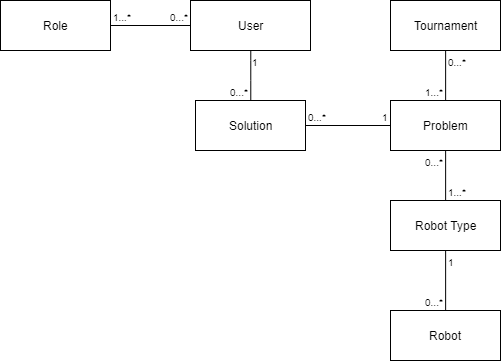

The diagram above was exported from draw.io. Its source (the exported page's mxGraphModel, read from the mxfile embedded in the PNG):
<mxGraphModel dx="1624" dy="1623" grid="1" gridSize="10" guides="1" tooltips="1" connect="1" arrows="1" fold="1" page="1" pageScale="1" pageWidth="827" pageHeight="1169" math="0" shadow="0">
  <root>
    <mxCell id="0" />
    <mxCell id="1" parent="0" />
    <mxCell id="ybIFbvpiOj7J7DIxvJZT-1" value="User&lt;br&gt;" style="html=1;" vertex="1" parent="1">
      <mxGeometry x="-490" y="-1020" width="120" height="50" as="geometry" />
    </mxCell>
    <mxCell id="ybIFbvpiOj7J7DIxvJZT-3" value="Role" style="html=1;" vertex="1" parent="1">
      <mxGeometry x="-680" y="-1020" width="110" height="50" as="geometry" />
    </mxCell>
    <mxCell id="ybIFbvpiOj7J7DIxvJZT-5" value="" style="endArrow=none;html=1;edgeStyle=orthogonalEdgeStyle;entryX=0;entryY=0.5;entryDx=0;entryDy=0;exitX=1;exitY=0.5;exitDx=0;exitDy=0;" edge="1" parent="1" source="ybIFbvpiOj7J7DIxvJZT-3" target="ybIFbvpiOj7J7DIxvJZT-1">
      <mxGeometry relative="1" as="geometry">
        <mxPoint x="-680" y="-950" as="sourcePoint" />
        <mxPoint x="-520" y="-950" as="targetPoint" />
      </mxGeometry>
    </mxCell>
    <mxCell id="ybIFbvpiOj7J7DIxvJZT-6" value="1...*" style="resizable=0;html=1;align=left;verticalAlign=bottom;labelBackgroundColor=#ffffff;fontSize=10;" connectable="0" vertex="1" parent="ybIFbvpiOj7J7DIxvJZT-5">
      <mxGeometry x="-1" relative="1" as="geometry" />
    </mxCell>
    <mxCell id="ybIFbvpiOj7J7DIxvJZT-7" value="0...*" style="resizable=0;html=1;align=right;verticalAlign=bottom;labelBackgroundColor=#ffffff;fontSize=10;" connectable="0" vertex="1" parent="ybIFbvpiOj7J7DIxvJZT-5">
      <mxGeometry x="1" relative="1" as="geometry">
        <mxPoint x="-0.5" as="offset" />
      </mxGeometry>
    </mxCell>
    <mxCell id="ybIFbvpiOj7J7DIxvJZT-8" value="Problem" style="html=1;" vertex="1" parent="1">
      <mxGeometry x="-290" y="-920" width="110" height="50" as="geometry" />
    </mxCell>
    <mxCell id="ybIFbvpiOj7J7DIxvJZT-11" value="Solution" style="html=1;" vertex="1" parent="1">
      <mxGeometry x="-485" y="-920" width="110" height="50" as="geometry" />
    </mxCell>
    <mxCell id="ybIFbvpiOj7J7DIxvJZT-12" value="Robot" style="html=1;" vertex="1" parent="1">
      <mxGeometry x="-290" y="-710" width="110" height="50" as="geometry" />
    </mxCell>
    <mxCell id="ybIFbvpiOj7J7DIxvJZT-15" value="Robot Type" style="html=1;" vertex="1" parent="1">
      <mxGeometry x="-290" y="-820" width="110" height="50" as="geometry" />
    </mxCell>
    <mxCell id="ybIFbvpiOj7J7DIxvJZT-17" value="" style="endArrow=none;html=1;edgeStyle=orthogonalEdgeStyle;entryX=0.5;entryY=0;entryDx=0;entryDy=0;exitX=0.5;exitY=1;exitDx=0;exitDy=0;" edge="1" parent="1" source="ybIFbvpiOj7J7DIxvJZT-15" target="ybIFbvpiOj7J7DIxvJZT-12">
      <mxGeometry relative="1" as="geometry">
        <mxPoint x="-700" y="-640" as="sourcePoint" />
        <mxPoint x="-540" y="-640" as="targetPoint" />
      </mxGeometry>
    </mxCell>
    <mxCell id="ybIFbvpiOj7J7DIxvJZT-18" value="1" style="resizable=0;html=1;align=left;verticalAlign=bottom;labelBackgroundColor=#ffffff;fontSize=10;" connectable="0" vertex="1" parent="ybIFbvpiOj7J7DIxvJZT-17">
      <mxGeometry x="-1" relative="1" as="geometry">
        <mxPoint y="20" as="offset" />
      </mxGeometry>
    </mxCell>
    <mxCell id="ybIFbvpiOj7J7DIxvJZT-19" value="0...*" style="resizable=0;html=1;align=right;verticalAlign=bottom;labelBackgroundColor=#ffffff;fontSize=10;" connectable="0" vertex="1" parent="ybIFbvpiOj7J7DIxvJZT-17">
      <mxGeometry x="1" relative="1" as="geometry" />
    </mxCell>
    <mxCell id="ybIFbvpiOj7J7DIxvJZT-21" value="Tournament" style="html=1;" vertex="1" parent="1">
      <mxGeometry x="-290" y="-1020" width="110" height="50" as="geometry" />
    </mxCell>
    <mxCell id="ybIFbvpiOj7J7DIxvJZT-22" value="" style="endArrow=none;html=1;edgeStyle=orthogonalEdgeStyle;exitX=0.5;exitY=1;exitDx=0;exitDy=0;entryX=0.5;entryY=0;entryDx=0;entryDy=0;" edge="1" parent="1" source="ybIFbvpiOj7J7DIxvJZT-21" target="ybIFbvpiOj7J7DIxvJZT-8">
      <mxGeometry relative="1" as="geometry">
        <mxPoint x="-170" y="-1010" as="sourcePoint" />
        <mxPoint x="-10" y="-1010" as="targetPoint" />
      </mxGeometry>
    </mxCell>
    <mxCell id="ybIFbvpiOj7J7DIxvJZT-23" value="0...*" style="resizable=0;html=1;align=left;verticalAlign=bottom;labelBackgroundColor=#ffffff;fontSize=10;" connectable="0" vertex="1" parent="ybIFbvpiOj7J7DIxvJZT-22">
      <mxGeometry x="-1" relative="1" as="geometry">
        <mxPoint y="20" as="offset" />
      </mxGeometry>
    </mxCell>
    <mxCell id="ybIFbvpiOj7J7DIxvJZT-24" value="1...*" style="resizable=0;html=1;align=right;verticalAlign=bottom;labelBackgroundColor=#ffffff;fontSize=10;" connectable="0" vertex="1" parent="ybIFbvpiOj7J7DIxvJZT-22">
      <mxGeometry x="1" relative="1" as="geometry" />
    </mxCell>
    <mxCell id="ybIFbvpiOj7J7DIxvJZT-27" value="" style="endArrow=none;html=1;edgeStyle=orthogonalEdgeStyle;exitX=0.5;exitY=1;exitDx=0;exitDy=0;entryX=0.5;entryY=0;entryDx=0;entryDy=0;" edge="1" parent="1" source="ybIFbvpiOj7J7DIxvJZT-1" target="ybIFbvpiOj7J7DIxvJZT-11">
      <mxGeometry relative="1" as="geometry">
        <mxPoint x="-430" y="-950" as="sourcePoint" />
        <mxPoint x="-270" y="-950" as="targetPoint" />
        <Array as="points">
          <mxPoint x="-430" y="-950" />
          <mxPoint x="-430" y="-950" />
        </Array>
      </mxGeometry>
    </mxCell>
    <mxCell id="ybIFbvpiOj7J7DIxvJZT-28" value="1" style="resizable=0;html=1;align=left;verticalAlign=bottom;labelBackgroundColor=#ffffff;fontSize=10;" connectable="0" vertex="1" parent="ybIFbvpiOj7J7DIxvJZT-27">
      <mxGeometry x="-1" relative="1" as="geometry">
        <mxPoint x="-0.5" y="20" as="offset" />
      </mxGeometry>
    </mxCell>
    <mxCell id="ybIFbvpiOj7J7DIxvJZT-29" value="0...*" style="resizable=0;html=1;align=right;verticalAlign=bottom;labelBackgroundColor=#ffffff;fontSize=10;" connectable="0" vertex="1" parent="ybIFbvpiOj7J7DIxvJZT-27">
      <mxGeometry x="1" relative="1" as="geometry" />
    </mxCell>
    <mxCell id="ybIFbvpiOj7J7DIxvJZT-32" value="" style="endArrow=none;html=1;edgeStyle=orthogonalEdgeStyle;entryX=0;entryY=0.5;entryDx=0;entryDy=0;" edge="1" parent="1" target="ybIFbvpiOj7J7DIxvJZT-8">
      <mxGeometry relative="1" as="geometry">
        <mxPoint x="-375" y="-895" as="sourcePoint" />
        <mxPoint x="-330" y="-895" as="targetPoint" />
      </mxGeometry>
    </mxCell>
    <mxCell id="ybIFbvpiOj7J7DIxvJZT-33" value="0...*" style="resizable=0;html=1;align=left;verticalAlign=bottom;labelBackgroundColor=#ffffff;fontSize=10;" connectable="0" vertex="1" parent="ybIFbvpiOj7J7DIxvJZT-32">
      <mxGeometry x="-1" relative="1" as="geometry" />
    </mxCell>
    <mxCell id="ybIFbvpiOj7J7DIxvJZT-34" value="1" style="resizable=0;html=1;align=right;verticalAlign=bottom;labelBackgroundColor=#ffffff;fontSize=10;" connectable="0" vertex="1" parent="ybIFbvpiOj7J7DIxvJZT-32">
      <mxGeometry x="1" relative="1" as="geometry" />
    </mxCell>
    <mxCell id="ybIFbvpiOj7J7DIxvJZT-39" value="" style="endArrow=none;html=1;edgeStyle=orthogonalEdgeStyle;entryX=0.5;entryY=1;entryDx=0;entryDy=0;exitX=0.5;exitY=0;exitDx=0;exitDy=0;" edge="1" parent="1" source="ybIFbvpiOj7J7DIxvJZT-15" target="ybIFbvpiOj7J7DIxvJZT-8">
      <mxGeometry relative="1" as="geometry">
        <mxPoint x="-680" y="-640" as="sourcePoint" />
        <mxPoint x="-520" y="-640" as="targetPoint" />
      </mxGeometry>
    </mxCell>
    <mxCell id="ybIFbvpiOj7J7DIxvJZT-40" value="1...*" style="resizable=0;html=1;align=left;verticalAlign=bottom;labelBackgroundColor=#ffffff;fontSize=10;" connectable="0" vertex="1" parent="ybIFbvpiOj7J7DIxvJZT-39">
      <mxGeometry x="-1" relative="1" as="geometry" />
    </mxCell>
    <mxCell id="ybIFbvpiOj7J7DIxvJZT-41" value="0...*" style="resizable=0;html=1;align=right;verticalAlign=bottom;labelBackgroundColor=#ffffff;fontSize=10;" connectable="0" vertex="1" parent="ybIFbvpiOj7J7DIxvJZT-39">
      <mxGeometry x="1" relative="1" as="geometry">
        <mxPoint y="20" as="offset" />
      </mxGeometry>
    </mxCell>
  </root>
</mxGraphModel>